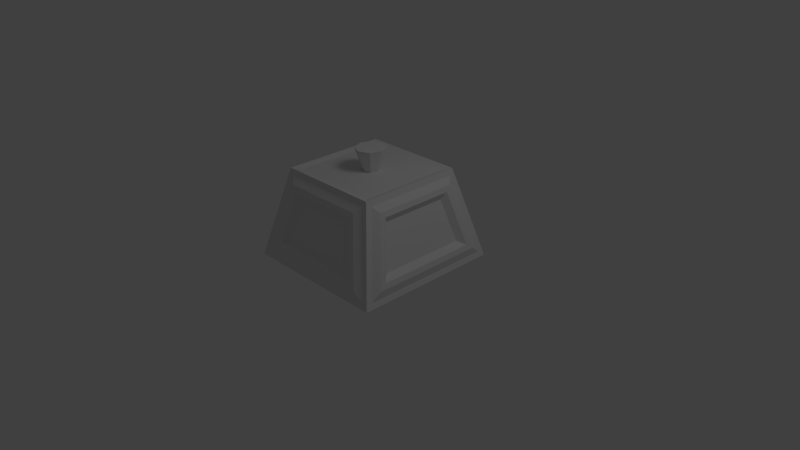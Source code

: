 # Source: thaum_sprinkler.blend  (saved by Blender 2.61.1; exported with 4.5.12 LTS)
import bpy
from mathutils import Matrix  # noqa: F401  (used for matrix-valued properties, if any)

bpy.ops.wm.read_factory_settings(use_empty=True)
scene = bpy.context.scene
scene.name = 'Scene'

# ---- collections
col_collection_1 = bpy.data.collections.new('Collection 1'); scene.collection.children.link(col_collection_1)

# ---- materials (node trees are filled in below, after node groups)
mat_material_001 = bpy.data.materials.new('Material.001')
mat_material_001.alpha_threshold = 0.0
mat_material_001.use_transparent_shadow = False
mat_material_001.roughness = 0.5
mat_material_001.line_color = (0.0, 0.0, 0.0, 1.0)
mat_material_002 = bpy.data.materials.new('Material.002')
mat_material_002.alpha_threshold = 0.0
mat_material_002.use_transparent_shadow = False
mat_material_002.roughness = 0.5
mat_material_002.line_color = (0.0, 0.0, 0.0, 1.0)
mat_material = bpy.data.materials.new('Material')
mat_material.alpha_threshold = 0.0
mat_material.use_transparent_shadow = False
mat_material.roughness = 0.5
mat_material.line_color = (0.0, 0.0, 0.0, 1.0)

# ---- material node trees

# ---- world
world_world = bpy.data.worlds.new('World'); scene.world = world_world
world_world.color = (0.05088, 0.05088, 0.05088)
world_world.use_sun_shadow = False
world_world.sun_shadow_jitter_overblur = 0.0
world_world.cycles.sampling_method = 'MANUAL'
world_world.cycles.sample_map_resolution = 256

# ---- cameras
cam_camera = bpy.data.cameras.new('Camera')
cam_camera.clip_end = 100.0
cam_camera.lens = 35.0
cam_camera.sensor_width = 32.0
cam_camera.sensor_height = 18.0
cam_camera.ortho_scale = 7.314
cam_camera.dof.focus_distance = 0.0
cam_camera.dof.aperture_fstop = 128.0

# ---- lights
light_lamp = bpy.data.lights.new('Lamp', 'POINT')
light_lamp.transmission_factor = 0.0
light_lamp.cutoff_distance = 30.0
light_lamp.energy = 100.0
light_lamp.shadow_buffer_clip_start = 1.001
light_lamp.shadow_soft_size = 1.0
light_lamp.shadow_maximum_resolution = 0.006
light_lamp.use_absolute_resolution = True
light_lamp.cycles.use_multiple_importance_sampling = False

# ---- meshes
me_plane_001 = bpy.data.meshes.new('Plane.001')
me_plane_001.from_pydata([(1.0, 1.0, 0.0), (1.0, -1.0, 0.0), (-1.0, -1.0, 0.0), (-1.0, 1.0, 0.0), (0.871, 0.871, -0.02548), (-0.871, 0.871, -0.02548), (-0.871, -0.871, -0.02548), (0.871, -0.871, -0.02548)], [], [(0, 3, 5, 4), (3, 2, 6, 5), (2, 1, 7, 6), (1, 0, 4, 7), (4, 5, 6, 7)])
_uv = me_plane_001.uv_layers.new(name='UVMap')
_uv.uv.foreach_set('vector', [0.03028, 0.02891, 0.4789, 0.03028, 0.4499, 0.05913, 0.05913, 0.05793, 0.4789, 0.03028, 0.4775, 0.4789, 0.4487, 0.4499, 0.4499, 0.05913, 0.4775, 0.4789, 0.02891, 0.4775, 0.05793, 0.4487, 0.4487, 0.4499, 0.02891, 0.4775, 0.03028, 0.02891, 0.05913, 0.05793, 0.05793, 0.4487, 0.05913, 0.05793, 0.4499, 0.05913, 0.4487, 0.4499, 0.05793, 0.4487])
me_plane_001.materials.append(mat_material_001)
me_plane_001.use_remesh_preserve_volume = False
me_plane_001.use_remesh_preserve_attributes = False
me_plane_001.use_mirror_vertex_groups = False
me_plane_001.update()
me_plane = bpy.data.meshes.new('Plane')
me_plane.from_pydata([(1.0, 1.0, 0.0), (1.0, -1.0, 0.0), (-1.0, -1.0, 0.0), (-1.0, 1.0, 0.0)], [], [(0, 1, 2, 3)])
_uv = me_plane.uv_layers.new(name='UVMap')
_uv.uv.foreach_set('vector', [0.467, 0.4792, 0.01695, 0.4792, 0.01695, 0.02924, 0.467, 0.02924])
me_plane.use_remesh_preserve_volume = False
me_plane.use_remesh_preserve_attributes = False
me_plane.use_mirror_vertex_groups = False
me_plane.update()
me_cone = bpy.data.meshes.new('Cone')
me_cone.from_pydata([(0.0, 0.204, -0.3026), (0.1443, 0.1443, -0.3026), (0.204, -8.917e-09, -0.3026), (0.1443, -0.1443, -0.3026), (-1.783e-08, -0.204, -0.3026), (-0.1443, -0.1443, -0.3026), (-0.204, 2.433e-09, -0.3026), (-0.1443, 0.1443, -0.3026), (0.0, 0.0, 0.3026), (0.0, 0.0, -0.3026)], [], [(1, 0, 8), (8, 2, 1), (8, 3, 2), (8, 4, 3), (8, 5, 4), (8, 6, 5), (8, 7, 6), (8, 0, 7), (9, 0, 1), (9, 1, 2), (9, 2, 3), (9, 3, 4), (9, 4, 5), (9, 5, 6), (9, 6, 7), (7, 0, 9)])
_uv = me_cone.uv_layers.new(name='UVMap')
_uv.uv.foreach_set('vector', [0.9379, 0.3013, 0.9414, 0.3721, 0.6522, 0.3511, 0.6522, 0.3511, 0.9173, 0.2335, 0.9379, 0.3013, 0.6522, 0.3511, 0.8808, 0.1727, 0.9173, 0.2335, 0.6522, 0.3511, 0.8307, 0.1226, 0.8808, 0.1727, 0.6522, 0.3511, 0.7699, 0.08611, 0.8307, 0.1226, 0.6522, 0.3511, 0.702, 0.06549, 0.7699, 0.08611, 0.6522, 0.3511, 0.6312, 0.06194, 0.702, 0.06549, 0.6522, 0.3511, 0.5617, 0.07567, 0.6312, 0.06194, 0.9162, 0.08714, 1.002, 0.05169, 1.002, 0.1226, 0.9162, 0.08714, 1.002, 0.1226, 0.9517, 0.1727, 0.9162, 0.08714, 0.9517, 0.1727, 0.8808, 0.1727, 0.9162, 0.08714, 0.8808, 0.1727, 0.8307, 0.1226, 0.9162, 0.08714, 0.8307, 0.1226, 0.8307, 0.05169, 0.9162, 0.08714, 0.8307, 0.05169, 0.8808, 0.001565, 0.9162, 0.08714, 0.8808, 0.001565, 0.9517, 0.001565, 0.9517, 0.001565, 1.002, 0.05169, 0.9162, 0.08714])
me_cone.materials.append(mat_material_002)
me_cone.use_remesh_preserve_volume = False
me_cone.use_remesh_preserve_attributes = False
me_cone.use_mirror_vertex_groups = False
me_cone.update()
me_cube = bpy.data.meshes.new('Cube')
me_cube.from_pydata([(-1.0, 1.0, -1.0), (-0.5871, 0.8934, -0.692), (0.5871, 0.8934, -0.692), (0.4446, 0.7509, -0.122), (-0.4446, 0.7509, -0.122), (-0.6854, 0.9807, -0.7498), (0.6854, 0.9807, -0.7498), (0.5054, 0.8007, -0.02983), (-0.5054, 0.8007, -0.02983), (-0.7772, 0.9982, -0.8199), (0.7772, 0.9982, -0.8199), (0.5622, 0.7832, 0.04021), (-0.5622, 0.7832, 0.04021), (0.8995, 0.9808, -0.9233), (0.6378, 0.7192, 0.1233), (-0.6378, 0.7192, 0.1233), (-0.8995, 0.9808, -0.9233), (-0.7, 0.7, 0.2), (1.0, 1.0, -1.0), (0.7, 0.7, 0.2)], [], [(4, 3, 2, 1), (5, 8, 4, 1), (6, 5, 1, 2), (7, 6, 2, 3), (8, 7, 3, 4), (9, 12, 8, 5), (10, 9, 5, 6), (11, 10, 6, 7), (12, 11, 7, 8), (16, 15, 12, 9), (13, 16, 9, 10), (14, 13, 10, 11), (15, 14, 11, 12), (18, 0, 16, 13), (19, 18, 13, 14), (17, 19, 14, 15), (0, 17, 15, 16)])
_uv = me_cube.uv_layers.new(name='UVMap')
_uv.uv.foreach_set('vector', [0.1072, 0.4888, 0.1063, 0.1839, 0.3076, 0.1344, 0.3088, 0.5371, 0.9318, 0.5407, 0.682, 0.4779, 0.7199, 0.4482, 0.9016, 0.5018, 0.929, 0.07707, 0.9318, 0.5407, 0.9016, 0.5018, 0.8975, 0.1168, 0.6793, 0.1404, 0.929, 0.07707, 0.8975, 0.1168, 0.7138, 0.1686, 0.682, 0.4779, 0.6793, 0.1404, 0.7138, 0.1686, 0.7199, 0.4482, 0.9572, 0.574, 0.6542, 0.5001, 0.682, 0.4779, 0.9318, 0.5407, 0.9548, 0.04347, 0.9572, 0.574, 0.9318, 0.5407, 0.929, 0.07707, 0.6522, 0.1186, 0.9548, 0.04347, 0.929, 0.07707, 0.6793, 0.1404, 0.6542, 0.5001, 0.6522, 0.1186, 0.6793, 0.1404, 0.682, 0.4779, 0.9895, 0.6169, 0.6193, 0.5283, 0.6542, 0.5001, 0.9572, 0.574, 0.9876, 0.0, 0.9895, 0.6169, 0.9572, 0.574, 0.9548, 0.04347, 0.6179, 0.09086, 0.9876, 0.0, 0.9548, 0.04347, 0.6522, 0.1186, 0.6193, 0.5283, 0.6179, 0.09086, 0.6522, 0.1186, 0.6542, 0.5001, 0.4238, 0.0, 0.4259, 0.6859, 0.3951, 0.6466, 0.3925, 0.03942, 0.0, 0.1042, 0.4238, 0.0, 0.3925, 0.03942, 0.0381, 0.1337, 0.001473, 0.5843, 0.0, 0.1042, 0.0381, 0.1337, 0.03626, 0.556, 0.4259, 0.6859, 0.001473, 0.5843, 0.03626, 0.556, 0.3951, 0.6466])
me_cube.materials.append(mat_material)
me_cube.use_remesh_preserve_volume = False
me_cube.use_remesh_preserve_attributes = False
me_cube.use_mirror_vertex_groups = False
me_cube.update()

# ---- objects
ob_plane_001 = bpy.data.objects.new('Plane.001', me_plane_001)
ob_plane = bpy.data.objects.new('Plane', me_plane)
ob_center = bpy.data.objects.new('center', None)
ob_cone = bpy.data.objects.new('Cone', me_cone)
ob_cube = bpy.data.objects.new('Cube', me_cube)
ob_lamp = bpy.data.objects.new('Lamp', light_lamp)
ob_camera = bpy.data.objects.new('Camera', cam_camera)

# ---- transforms, parenting, visibility, modifiers, constraints
ob_plane_001.location = (0.0, 0.0, 1.2)
ob_plane_001.scale = (0.7, 0.7, 1.0)
ob_plane_001.lineart.crease_threshold = 0.0
ob_plane.location = (0.0, 0.0, 0.0)
ob_plane.lineart.crease_threshold = 0.0
ob_center.location = (0.0, 0.0, 1.0)
ob_center.rotation_euler = (0.0, -0.0, -1.571)
ob_center.empty_image_offset = (0.0, 0.0)
ob_center.lineart.crease_threshold = 0.0
ob_cone.location = (-7.451e-08, -1.341e-07, 1.171)
ob_cone.rotation_euler = (0.0, 3.142, 0.0)
ob_cone.lineart.crease_threshold = 0.0
ob_cube.location = (0.0, 0.0, 1.0)
ob_cube.lock_rotations_4d = False
ob_cube.empty_display_type = 'ARROWS'
ob_cube.lineart.crease_threshold = 0.0
_m = ob_cube.modifiers.new('Array', 'ARRAY')
_m.count = 4
_m.constant_offset_displace = (0.0, 0.0, 0.0)
_m.use_relative_offset = False
_m.use_object_offset = True
_m.offset_object = ob_center
ob_lamp.location = (4.076, 1.005, 5.904)
ob_lamp.rotation_euler = (0.6503, 0.05522, 1.866)
ob_lamp.lock_rotations_4d = False
ob_lamp.empty_display_type = 'ARROWS'
ob_lamp.color = (0.0, 0.0, 0.0, 0.0)
ob_lamp.lineart.crease_threshold = 0.0
ob_camera.location = (7.481, -6.508, 5.344)
ob_camera.rotation_euler = (1.109, 0.01082, 0.8149)
ob_camera.lock_rotations_4d = False
ob_camera.empty_display_type = 'ARROWS'
ob_camera.color = (0.0, 0.0, 0.0, 0.0)
ob_camera.display_type = 'WIRE'
ob_camera.lineart.crease_threshold = 0.0

# ---- collection membership
col_collection_1.objects.link(ob_plane_001)
col_collection_1.objects.link(ob_plane)
col_collection_1.objects.link(ob_center)
col_collection_1.objects.link(ob_cone)
col_collection_1.objects.link(ob_cube)
col_collection_1.objects.link(ob_lamp)
col_collection_1.objects.link(ob_camera)

# ---- scene / render settings (as saved in the file)
scene.camera = ob_camera
scene.frame_start = 1; scene.frame_end = 250; scene.frame_set(1)
scene.render.engine = 'BLENDER_EEVEE_NEXT'
scene.render.image_settings.color_mode = 'RGB'
scene.render.image_settings.compression = 90
scene.render.resolution_percentage = 50
scene.render.dither_intensity = 0.0
scene.render.bake_margin = 2
scene.render.bake_bias = 0.0
scene.cycles.use_denoising = False
scene.cycles.samples = 10
scene.cycles.sampling_pattern = 'TABULATED_SOBOL'
scene.cycles.light_sampling_threshold = 0.0
scene.cycles.use_adaptive_sampling = False
scene.cycles.use_light_tree = False
scene.cycles.blur_glossy = 0.0
scene.cycles.volume_bounces = 1
scene.cycles.pixel_filter_type = 'GAUSSIAN'
scene.cycles.sample_clamp_indirect = 0.0
scene.view_settings.view_transform = 'Standard'
bpy.context.view_layer.update()
